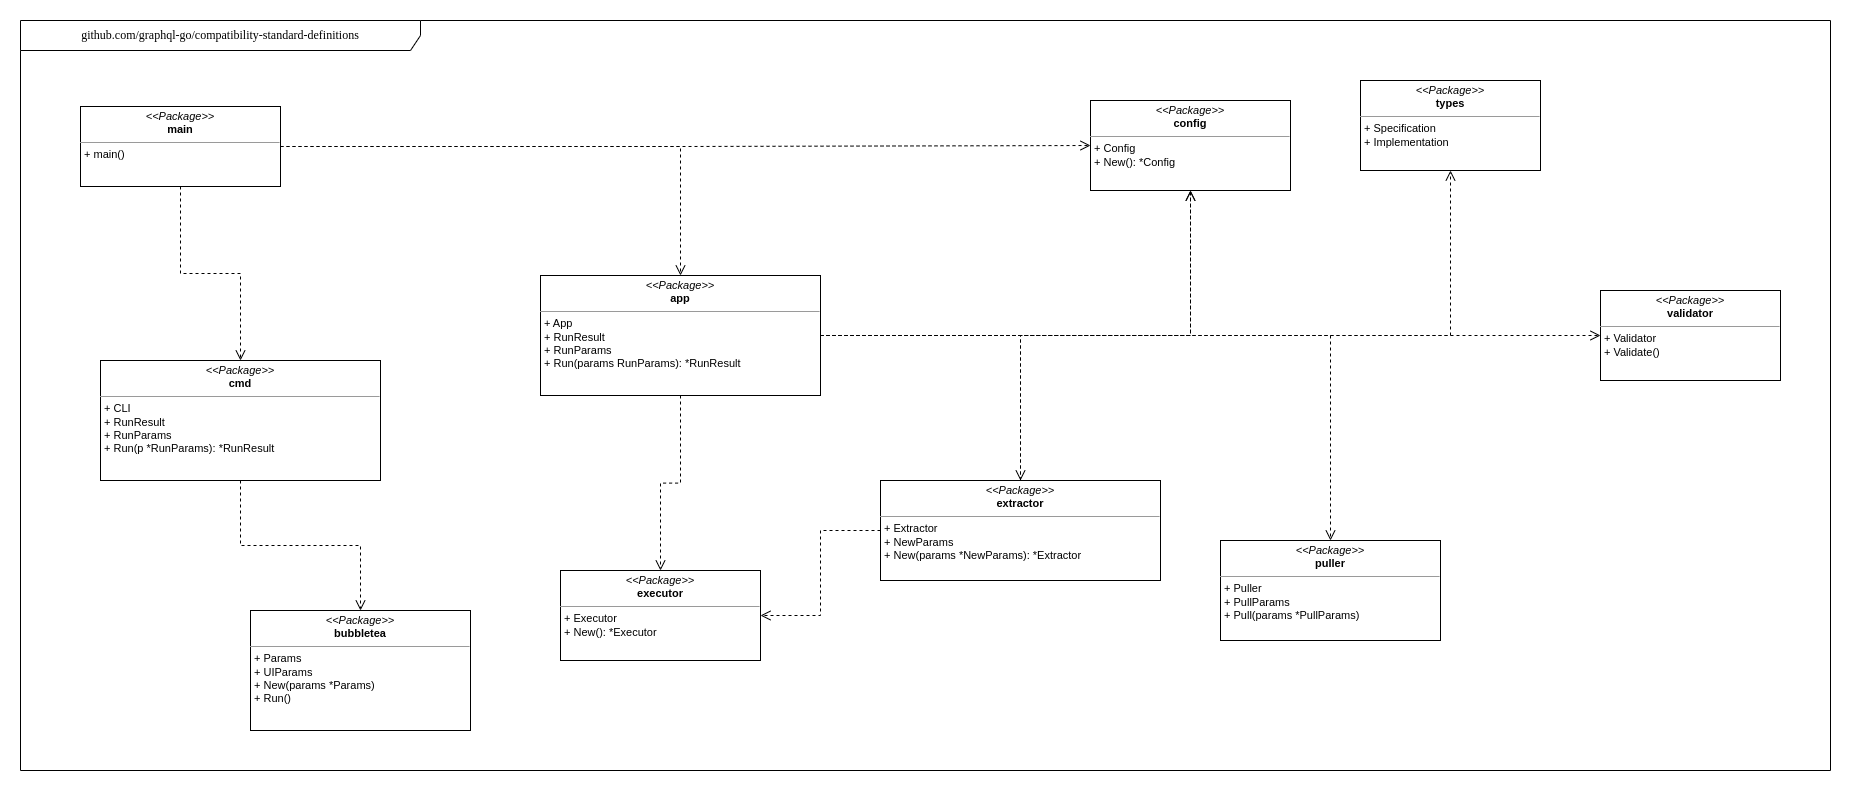

The diagram above was exported from draw.io. Its source (the exported page's mxGraphModel, read from the mxfile embedded in the PNG):
<mxGraphModel dx="2012" dy="1824" grid="1" gridSize="10" guides="1" tooltips="1" connect="1" arrows="1" fold="1" page="0" pageScale="1" pageWidth="850" pageHeight="1100" background="none" math="0" shadow="0">
  <root>
    <mxCell id="0" />
    <mxCell id="1" parent="0" />
    <mxCell id="main-frame" value="github.com/graphql-go/compatibility-standard-definitions" style="shape=umlFrame;whiteSpace=wrap;html=1;rounded=0;shadow=0;comic=0;labelBackgroundColor=none;strokeWidth=1;fontFamily=Verdana;fontSize=12;align=center;width=400;height=30;" parent="1" vertex="1">
      <mxGeometry x="20" y="-650" width="1810" height="750" as="geometry" />
    </mxCell>
    <mxCell id="main-package" value="&lt;p style=&quot;margin:0px;margin-top:4px;text-align:center;&quot;&gt;&lt;i&gt;&amp;lt;&amp;lt;Package&amp;gt;&amp;gt;&lt;/i&gt;&lt;br&gt;&lt;b&gt;main&lt;/b&gt;&lt;br&gt;&lt;/p&gt;&lt;hr size=&quot;1&quot;&gt;&lt;p style=&quot;margin:0px;margin-left:4px;&quot;&gt;+ main()&lt;br&gt;&lt;/p&gt;" style="verticalAlign=top;align=left;overflow=fill;fontSize=11;fontFamily=Helvetica;html=1;rounded=0;shadow=0;comic=0;labelBackgroundColor=none;strokeWidth=1" parent="1" vertex="1">
      <mxGeometry x="80" y="-564" width="200" height="80" as="geometry" />
    </mxCell>
    <mxCell id="app-package" value="&lt;p style=&quot;margin:0px;margin-top:4px;text-align:center;&quot;&gt;&lt;i&gt;&amp;lt;&amp;lt;Package&amp;gt;&amp;gt;&lt;/i&gt;&lt;br&gt;&lt;b&gt;app&lt;/b&gt;&lt;br&gt;&lt;/p&gt;&lt;hr size=&quot;1&quot;&gt;&lt;p style=&quot;margin:0px;margin-left:4px;&quot;&gt;+ App&lt;br&gt;+ RunResult&lt;br&gt;+ RunParams&lt;br&gt;+ Run(params RunParams): *RunResult&lt;br&gt;&lt;/p&gt;" style="verticalAlign=top;align=left;overflow=fill;fontSize=11;fontFamily=Helvetica;html=1;rounded=0;shadow=0;comic=0;labelBackgroundColor=none;strokeWidth=1" parent="1" vertex="1">
      <mxGeometry x="540" y="-395" width="280" height="120" as="geometry" />
    </mxCell>
    <mxCell id="cmd-package" value="&lt;p style=&quot;margin:0px;margin-top:4px;text-align:center;&quot;&gt;&lt;i&gt;&amp;lt;&amp;lt;Package&amp;gt;&amp;gt;&lt;/i&gt;&lt;br&gt;&lt;b&gt;cmd&lt;/b&gt;&lt;br&gt;&lt;/p&gt;&lt;hr size=&quot;1&quot;&gt;&lt;p style=&quot;margin:0px;margin-left:4px;&quot;&gt;+ CLI&lt;br&gt;+ RunResult&lt;br&gt;+ RunParams&lt;br&gt;+ Run(p *RunParams): *RunResult&lt;br&gt;&lt;/p&gt;" style="verticalAlign=top;align=left;overflow=fill;fontSize=11;fontFamily=Helvetica;html=1;rounded=0;shadow=0;comic=0;labelBackgroundColor=none;strokeWidth=1" parent="1" vertex="1">
      <mxGeometry x="100" y="-310" width="280" height="120" as="geometry" />
    </mxCell>
    <mxCell id="config-package" value="&lt;p style=&quot;margin:0px;margin-top:4px;text-align:center;&quot;&gt;&lt;i&gt;&amp;lt;&amp;lt;Package&amp;gt;&amp;gt;&lt;/i&gt;&lt;br&gt;&lt;b&gt;config&lt;/b&gt;&lt;br&gt;&lt;/p&gt;&lt;hr size=&quot;1&quot;&gt;&lt;p style=&quot;margin:0px;margin-left:4px;&quot;&gt;+ Config&lt;br&gt;+ New(): *Config&lt;br&gt;&lt;/p&gt;" style="verticalAlign=top;align=left;overflow=fill;fontSize=11;fontFamily=Helvetica;html=1;rounded=0;shadow=0;comic=0;labelBackgroundColor=none;strokeWidth=1" parent="1" vertex="1">
      <mxGeometry x="1090" y="-570" width="200" height="90" as="geometry" />
    </mxCell>
    <mxCell id="executor-package" value="&lt;p style=&quot;margin:0px;margin-top:4px;text-align:center;&quot;&gt;&lt;i&gt;&amp;lt;&amp;lt;Package&amp;gt;&amp;gt;&lt;/i&gt;&lt;br&gt;&lt;b&gt;executor&lt;/b&gt;&lt;br&gt;&lt;/p&gt;&lt;hr size=&quot;1&quot;&gt;&lt;p style=&quot;margin:0px;margin-left:4px;&quot;&gt;+ Executor&lt;br&gt;+ New(): *Executor&lt;br&gt;&lt;/p&gt;" style="verticalAlign=top;align=left;overflow=fill;fontSize=11;fontFamily=Helvetica;html=1;rounded=0;shadow=0;comic=0;labelBackgroundColor=none;strokeWidth=1" parent="1" vertex="1">
      <mxGeometry x="560" y="-100" width="200" height="90" as="geometry" />
    </mxCell>
    <mxCell id="extractor-package" value="&lt;p style=&quot;margin:0px;margin-top:4px;text-align:center;&quot;&gt;&lt;i&gt;&amp;lt;&amp;lt;Package&amp;gt;&amp;gt;&lt;/i&gt;&lt;br&gt;&lt;b&gt;extractor&lt;/b&gt;&lt;br&gt;&lt;/p&gt;&lt;hr size=&quot;1&quot;&gt;&lt;p style=&quot;margin:0px;margin-left:4px;&quot;&gt;+ Extractor&lt;br&gt;+ NewParams&lt;br&gt;+ New(params *NewParams): *Extractor&lt;br&gt;&lt;/p&gt;" style="verticalAlign=top;align=left;overflow=fill;fontSize=11;fontFamily=Helvetica;html=1;rounded=0;shadow=0;comic=0;labelBackgroundColor=none;strokeWidth=1" parent="1" vertex="1">
      <mxGeometry x="880" y="-190" width="280" height="100" as="geometry" />
    </mxCell>
    <mxCell id="puller-package" value="&lt;p style=&quot;margin:0px;margin-top:4px;text-align:center;&quot;&gt;&lt;i&gt;&amp;lt;&amp;lt;Package&amp;gt;&amp;gt;&lt;/i&gt;&lt;br&gt;&lt;b&gt;puller&lt;/b&gt;&lt;br&gt;&lt;/p&gt;&lt;hr size=&quot;1&quot;&gt;&lt;p style=&quot;margin:0px;margin-left:4px;&quot;&gt;+ Puller&lt;br&gt;+ PullParams&lt;br&gt;+ Pull(params *PullParams)&lt;br&gt;&lt;/p&gt;" style="verticalAlign=top;align=left;overflow=fill;fontSize=11;fontFamily=Helvetica;html=1;rounded=0;shadow=0;comic=0;labelBackgroundColor=none;strokeWidth=1" parent="1" vertex="1">
      <mxGeometry x="1220" y="-130" width="220" height="100" as="geometry" />
    </mxCell>
    <mxCell id="validator-package" value="&lt;p style=&quot;margin:0px;margin-top:4px;text-align:center;&quot;&gt;&lt;i&gt;&amp;lt;&amp;lt;Package&amp;gt;&amp;gt;&lt;/i&gt;&lt;br&gt;&lt;b&gt;validator&lt;/b&gt;&lt;br&gt;&lt;/p&gt;&lt;hr size=&quot;1&quot;&gt;&lt;p style=&quot;margin:0px;margin-left:4px;&quot;&gt;+ Validator&lt;br&gt;+ Validate()&lt;br&gt;&lt;/p&gt;" style="verticalAlign=top;align=left;overflow=fill;fontSize=11;fontFamily=Helvetica;html=1;rounded=0;shadow=0;comic=0;labelBackgroundColor=none;strokeWidth=1" parent="1" vertex="1">
      <mxGeometry x="1600" y="-380" width="180" height="90" as="geometry" />
    </mxCell>
    <mxCell id="types-package" value="&lt;p style=&quot;margin:0px;margin-top:4px;text-align:center;&quot;&gt;&lt;i&gt;&amp;lt;&amp;lt;Package&amp;gt;&amp;gt;&lt;/i&gt;&lt;br&gt;&lt;b&gt;types&lt;/b&gt;&lt;br&gt;&lt;/p&gt;&lt;hr size=&quot;1&quot;&gt;&lt;p style=&quot;margin:0px;margin-left:4px;&quot;&gt;+ Specification&lt;br&gt;+ Implementation&lt;br&gt;&lt;/p&gt;" style="verticalAlign=top;align=left;overflow=fill;fontSize=11;fontFamily=Helvetica;html=1;rounded=0;shadow=0;comic=0;labelBackgroundColor=none;strokeWidth=1" parent="1" vertex="1">
      <mxGeometry x="1360" y="-590" width="180" height="90" as="geometry" />
    </mxCell>
    <mxCell id="bubbletea-package" value="&lt;p style=&quot;margin:0px;margin-top:4px;text-align:center;&quot;&gt;&lt;i&gt;&amp;lt;&amp;lt;Package&amp;gt;&amp;gt;&lt;/i&gt;&lt;br&gt;&lt;b&gt;bubbletea&lt;/b&gt;&lt;br&gt;&lt;/p&gt;&lt;hr size=&quot;1&quot;&gt;&lt;p style=&quot;margin:0px;margin-left:4px;&quot;&gt;+ Params&lt;br&gt;+ UIParams&lt;br&gt;+ New(params *Params)&lt;br&gt;+ Run()&lt;br&gt;&lt;/p&gt;" style="verticalAlign=top;align=left;overflow=fill;fontSize=11;fontFamily=Helvetica;html=1;rounded=0;shadow=0;comic=0;labelBackgroundColor=none;strokeWidth=1" parent="1" vertex="1">
      <mxGeometry x="250" y="-60" width="220" height="120" as="geometry" />
    </mxCell>
    <mxCell id="main-to-app" style="edgeStyle=orthogonalEdgeStyle;rounded=0;html=1;dashed=1;labelBackgroundColor=none;startFill=0;endArrow=open;endFill=0;endSize=8;fontFamily=Helvetica;fontSize=10;" parent="1" source="main-package" target="app-package" edge="1">
      <mxGeometry relative="1" as="geometry" />
    </mxCell>
    <mxCell id="main-to-cmd" style="edgeStyle=orthogonalEdgeStyle;rounded=0;html=1;dashed=1;labelBackgroundColor=none;startFill=0;endArrow=open;endFill=0;endSize=8;fontFamily=Helvetica;fontSize=10;" parent="1" source="main-package" target="cmd-package" edge="1">
      <mxGeometry relative="1" as="geometry" />
    </mxCell>
    <mxCell id="main-to-config" style="edgeStyle=orthogonalEdgeStyle;rounded=0;html=1;dashed=1;labelBackgroundColor=none;startFill=0;endArrow=open;endFill=0;endSize=8;fontFamily=Helvetica;fontSize=10;" parent="1" source="main-package" target="config-package" edge="1">
      <mxGeometry relative="1" as="geometry" />
    </mxCell>
    <mxCell id="app-to-config" style="edgeStyle=orthogonalEdgeStyle;rounded=0;html=1;dashed=1;labelBackgroundColor=none;startFill=0;endArrow=open;endFill=0;endSize=8;fontFamily=Helvetica;fontSize=10;" parent="1" source="app-package" target="config-package" edge="1">
      <mxGeometry relative="1" as="geometry" />
    </mxCell>
    <mxCell id="app-to-executor" style="edgeStyle=orthogonalEdgeStyle;rounded=0;html=1;dashed=1;labelBackgroundColor=none;startFill=0;endArrow=open;endFill=0;endSize=8;fontFamily=Helvetica;fontSize=10;" parent="1" source="app-package" target="executor-package" edge="1">
      <mxGeometry relative="1" as="geometry" />
    </mxCell>
    <mxCell id="app-to-extractor" style="edgeStyle=orthogonalEdgeStyle;rounded=0;html=1;dashed=1;labelBackgroundColor=none;startFill=0;endArrow=open;endFill=0;endSize=8;fontFamily=Helvetica;fontSize=10;" parent="1" source="app-package" target="extractor-package" edge="1">
      <mxGeometry relative="1" as="geometry" />
    </mxCell>
    <mxCell id="app-to-puller" style="edgeStyle=orthogonalEdgeStyle;rounded=0;html=1;dashed=1;labelBackgroundColor=none;startFill=0;endArrow=open;endFill=0;endSize=8;fontFamily=Helvetica;fontSize=10;" parent="1" source="app-package" target="puller-package" edge="1">
      <mxGeometry relative="1" as="geometry" />
    </mxCell>
    <mxCell id="app-to-validator" style="edgeStyle=orthogonalEdgeStyle;rounded=0;html=1;dashed=1;labelBackgroundColor=none;startFill=0;endArrow=open;endFill=0;endSize=8;fontFamily=Helvetica;fontSize=10;" parent="1" source="app-package" target="validator-package" edge="1">
      <mxGeometry relative="1" as="geometry" />
    </mxCell>
    <mxCell id="app-to-types" style="edgeStyle=orthogonalEdgeStyle;rounded=0;html=1;dashed=1;labelBackgroundColor=none;startFill=0;endArrow=open;endFill=0;endSize=8;fontFamily=Helvetica;fontSize=10;" parent="1" source="app-package" target="types-package" edge="1">
      <mxGeometry relative="1" as="geometry" />
    </mxCell>
    <mxCell id="cmd-to-bubbletea" style="edgeStyle=orthogonalEdgeStyle;rounded=0;html=1;dashed=1;labelBackgroundColor=none;startFill=0;endArrow=open;endFill=0;endSize=8;fontFamily=Helvetica;fontSize=10;" parent="1" source="cmd-package" target="bubbletea-package" edge="1">
      <mxGeometry relative="1" as="geometry" />
    </mxCell>
    <mxCell id="extractor-to-config" style="edgeStyle=orthogonalEdgeStyle;rounded=0;html=1;dashed=1;labelBackgroundColor=none;startFill=0;endArrow=open;endFill=0;endSize=8;fontFamily=Helvetica;fontSize=10;" parent="1" source="extractor-package" target="config-package" edge="1">
      <mxGeometry relative="1" as="geometry" />
    </mxCell>
    <mxCell id="extractor-to-executor" style="edgeStyle=orthogonalEdgeStyle;rounded=0;html=1;dashed=1;labelBackgroundColor=none;startFill=0;endArrow=open;endFill=0;endSize=8;fontFamily=Helvetica;fontSize=10;" parent="1" source="extractor-package" target="executor-package" edge="1">
      <mxGeometry relative="1" as="geometry" />
    </mxCell>
  </root>
</mxGraphModel>